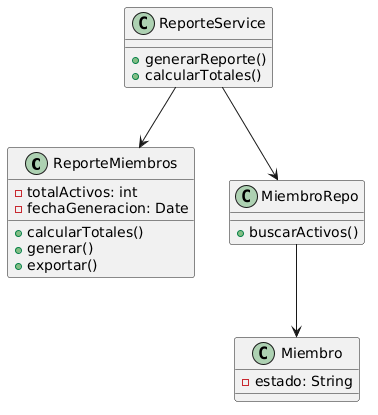

The diagram above was rendered by PlantUML. Its source (embedded in the PNG):
@startuml
class ReporteMiembros {
  -totalActivos: int
  -fechaGeneracion: Date
  +calcularTotales()
  +generar()
  +exportar()
}

class Miembro {
  -estado: String
}

class ReporteService {
  +generarReporte()
  +calcularTotales()
}

class MiembroRepo {
  +buscarActivos()
}

ReporteService --> ReporteMiembros
ReporteService --> MiembroRepo
MiembroRepo --> Miembro
@enduml